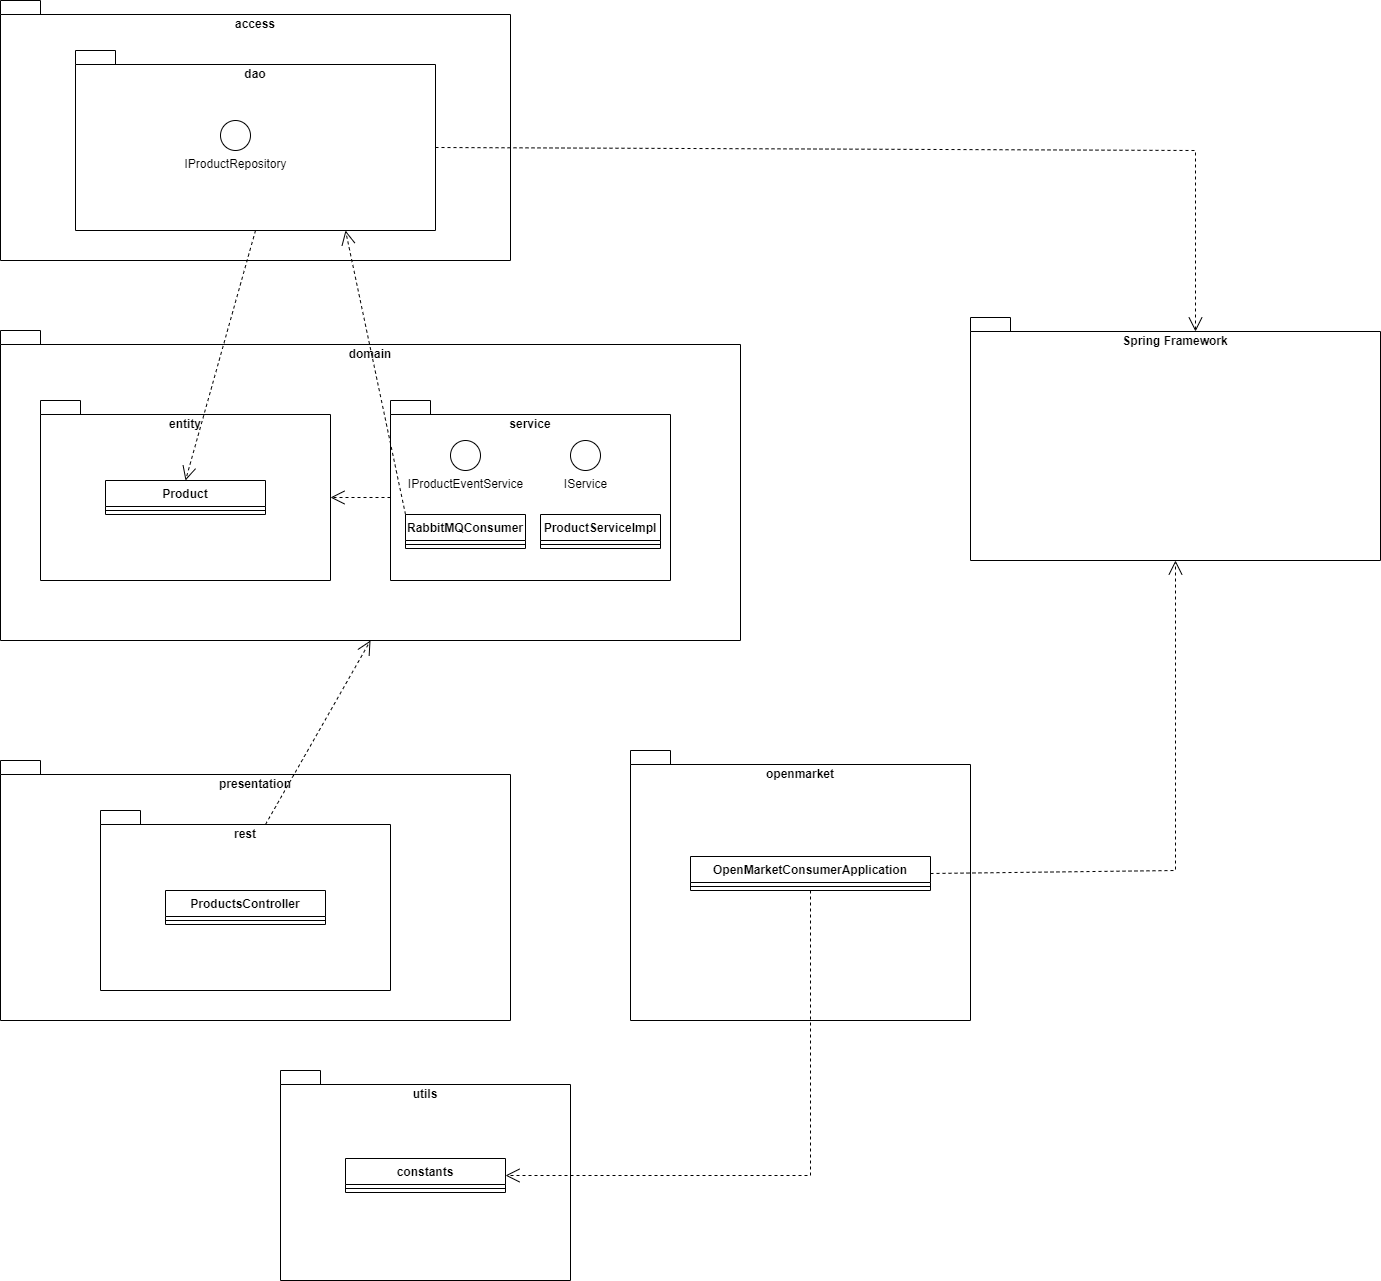

The diagram above was exported from draw.io. Its source (the exported page's mxGraphModel, read from the mxfile embedded in the PNG):
<mxGraphModel dx="2049" dy="1097" grid="1" gridSize="10" guides="1" tooltips="1" connect="1" arrows="1" fold="1" page="0" pageScale="1" pageWidth="827" pageHeight="1169" math="0" shadow="0">
  <root>
    <mxCell id="0" />
    <mxCell id="1" parent="0" />
    <mxCell id="hnh47Cis5riIRVHNBjjZ-1" value="access" style="shape=folder;fontStyle=1;spacingTop=10;tabWidth=40;tabHeight=14;tabPosition=left;html=1;whiteSpace=wrap;verticalAlign=top;" vertex="1" parent="1">
      <mxGeometry x="40" y="40" width="510" height="260" as="geometry" />
    </mxCell>
    <mxCell id="hnh47Cis5riIRVHNBjjZ-2" value="domain" style="shape=folder;fontStyle=1;spacingTop=10;tabWidth=40;tabHeight=14;tabPosition=left;html=1;whiteSpace=wrap;verticalAlign=top;" vertex="1" parent="1">
      <mxGeometry x="40" y="370" width="740" height="310" as="geometry" />
    </mxCell>
    <mxCell id="hnh47Cis5riIRVHNBjjZ-3" value="presentation" style="shape=folder;fontStyle=1;spacingTop=10;tabWidth=40;tabHeight=14;tabPosition=left;html=1;whiteSpace=wrap;verticalAlign=top;" vertex="1" parent="1">
      <mxGeometry x="40" y="800" width="510" height="260" as="geometry" />
    </mxCell>
    <mxCell id="hnh47Cis5riIRVHNBjjZ-4" value="dao" style="shape=folder;fontStyle=1;spacingTop=10;tabWidth=40;tabHeight=14;tabPosition=left;html=1;whiteSpace=wrap;verticalAlign=top;" vertex="1" parent="1">
      <mxGeometry x="115" y="90" width="360" height="180" as="geometry" />
    </mxCell>
    <mxCell id="hnh47Cis5riIRVHNBjjZ-5" value="entity" style="shape=folder;fontStyle=1;spacingTop=10;tabWidth=40;tabHeight=14;tabPosition=left;html=1;whiteSpace=wrap;verticalAlign=top;" vertex="1" parent="1">
      <mxGeometry x="80" y="440" width="290" height="180" as="geometry" />
    </mxCell>
    <mxCell id="hnh47Cis5riIRVHNBjjZ-6" value="service" style="shape=folder;fontStyle=1;spacingTop=10;tabWidth=40;tabHeight=14;tabPosition=left;html=1;whiteSpace=wrap;verticalAlign=top;" vertex="1" parent="1">
      <mxGeometry x="430" y="440" width="280" height="180" as="geometry" />
    </mxCell>
    <mxCell id="hnh47Cis5riIRVHNBjjZ-7" value="rest" style="shape=folder;fontStyle=1;spacingTop=10;tabWidth=40;tabHeight=14;tabPosition=left;html=1;whiteSpace=wrap;verticalAlign=top;" vertex="1" parent="1">
      <mxGeometry x="140" y="850" width="290" height="180" as="geometry" />
    </mxCell>
    <mxCell id="hnh47Cis5riIRVHNBjjZ-8" value="IProductRepository" style="verticalLabelPosition=bottom;verticalAlign=top;html=1;shape=mxgraph.flowchart.on-page_reference;" vertex="1" parent="1">
      <mxGeometry x="260" y="160" width="30" height="30" as="geometry" />
    </mxCell>
    <mxCell id="hnh47Cis5riIRVHNBjjZ-9" value="Product" style="swimlane;fontStyle=1;align=center;verticalAlign=top;childLayout=stackLayout;horizontal=1;startSize=26;horizontalStack=0;resizeParent=1;resizeParentMax=0;resizeLast=0;collapsible=1;marginBottom=0;whiteSpace=wrap;html=1;" vertex="1" parent="1">
      <mxGeometry x="145" y="520" width="160" height="34" as="geometry" />
    </mxCell>
    <mxCell id="hnh47Cis5riIRVHNBjjZ-11" value="" style="line;strokeWidth=1;fillColor=none;align=left;verticalAlign=middle;spacingTop=-1;spacingLeft=3;spacingRight=3;rotatable=0;labelPosition=right;points=[];portConstraint=eastwest;strokeColor=inherit;" vertex="1" parent="hnh47Cis5riIRVHNBjjZ-9">
      <mxGeometry y="26" width="160" height="8" as="geometry" />
    </mxCell>
    <mxCell id="hnh47Cis5riIRVHNBjjZ-13" value="IProductEventService" style="verticalLabelPosition=bottom;verticalAlign=top;html=1;shape=mxgraph.flowchart.on-page_reference;" vertex="1" parent="1">
      <mxGeometry x="490" y="480" width="30" height="30" as="geometry" />
    </mxCell>
    <mxCell id="hnh47Cis5riIRVHNBjjZ-14" value="IService" style="verticalLabelPosition=bottom;verticalAlign=top;html=1;shape=mxgraph.flowchart.on-page_reference;" vertex="1" parent="1">
      <mxGeometry x="610" y="480" width="30" height="30" as="geometry" />
    </mxCell>
    <mxCell id="hnh47Cis5riIRVHNBjjZ-15" value="RabbitMQConsumer" style="swimlane;fontStyle=1;align=center;verticalAlign=top;childLayout=stackLayout;horizontal=1;startSize=26;horizontalStack=0;resizeParent=1;resizeParentMax=0;resizeLast=0;collapsible=1;marginBottom=0;whiteSpace=wrap;html=1;" vertex="1" parent="1">
      <mxGeometry x="445" y="554" width="120" height="34" as="geometry" />
    </mxCell>
    <mxCell id="hnh47Cis5riIRVHNBjjZ-16" value="" style="line;strokeWidth=1;fillColor=none;align=left;verticalAlign=middle;spacingTop=-1;spacingLeft=3;spacingRight=3;rotatable=0;labelPosition=right;points=[];portConstraint=eastwest;strokeColor=inherit;" vertex="1" parent="hnh47Cis5riIRVHNBjjZ-15">
      <mxGeometry y="26" width="120" height="8" as="geometry" />
    </mxCell>
    <mxCell id="hnh47Cis5riIRVHNBjjZ-17" value="ProductServiceImpl" style="swimlane;fontStyle=1;align=center;verticalAlign=top;childLayout=stackLayout;horizontal=1;startSize=26;horizontalStack=0;resizeParent=1;resizeParentMax=0;resizeLast=0;collapsible=1;marginBottom=0;whiteSpace=wrap;html=1;" vertex="1" parent="1">
      <mxGeometry x="580" y="554" width="120" height="34" as="geometry" />
    </mxCell>
    <mxCell id="hnh47Cis5riIRVHNBjjZ-18" value="" style="line;strokeWidth=1;fillColor=none;align=left;verticalAlign=middle;spacingTop=-1;spacingLeft=3;spacingRight=3;rotatable=0;labelPosition=right;points=[];portConstraint=eastwest;strokeColor=inherit;" vertex="1" parent="hnh47Cis5riIRVHNBjjZ-17">
      <mxGeometry y="26" width="120" height="8" as="geometry" />
    </mxCell>
    <mxCell id="hnh47Cis5riIRVHNBjjZ-19" value="Use" style="endArrow=open;endSize=12;dashed=1;html=1;rounded=0;fontColor=none;noLabel=1;entryX=0;entryY=0;entryDx=290;entryDy=97;entryPerimeter=0;exitX=0;exitY=0;exitDx=0;exitDy=97;exitPerimeter=0;" edge="1" parent="1" source="hnh47Cis5riIRVHNBjjZ-6" target="hnh47Cis5riIRVHNBjjZ-5">
      <mxGeometry width="160" relative="1" as="geometry">
        <mxPoint x="285" y="740" as="sourcePoint" />
        <mxPoint x="445" y="740" as="targetPoint" />
      </mxGeometry>
    </mxCell>
    <mxCell id="hnh47Cis5riIRVHNBjjZ-23" value="ProductsController" style="swimlane;fontStyle=1;align=center;verticalAlign=top;childLayout=stackLayout;horizontal=1;startSize=26;horizontalStack=0;resizeParent=1;resizeParentMax=0;resizeLast=0;collapsible=1;marginBottom=0;whiteSpace=wrap;html=1;" vertex="1" parent="1">
      <mxGeometry x="205" y="930" width="160" height="34" as="geometry" />
    </mxCell>
    <mxCell id="hnh47Cis5riIRVHNBjjZ-25" value="" style="line;strokeWidth=1;fillColor=none;align=left;verticalAlign=middle;spacingTop=-1;spacingLeft=3;spacingRight=3;rotatable=0;labelPosition=right;points=[];portConstraint=eastwest;strokeColor=inherit;" vertex="1" parent="hnh47Cis5riIRVHNBjjZ-23">
      <mxGeometry y="26" width="160" height="8" as="geometry" />
    </mxCell>
    <mxCell id="hnh47Cis5riIRVHNBjjZ-27" value="Use" style="endArrow=open;endSize=12;dashed=1;html=1;rounded=0;fontColor=none;noLabel=1;entryX=0.5;entryY=1;entryDx=0;entryDy=0;entryPerimeter=0;exitX=0;exitY=0;exitDx=165;exitDy=14;exitPerimeter=0;" edge="1" parent="1" source="hnh47Cis5riIRVHNBjjZ-7" target="hnh47Cis5riIRVHNBjjZ-2">
      <mxGeometry width="160" relative="1" as="geometry">
        <mxPoint x="410" y="750" as="sourcePoint" />
        <mxPoint x="350" y="750" as="targetPoint" />
      </mxGeometry>
    </mxCell>
    <mxCell id="hnh47Cis5riIRVHNBjjZ-28" value="openmarket" style="shape=folder;fontStyle=1;spacingTop=10;tabWidth=40;tabHeight=14;tabPosition=left;html=1;whiteSpace=wrap;verticalAlign=top;" vertex="1" parent="1">
      <mxGeometry x="670" y="790" width="340" height="270" as="geometry" />
    </mxCell>
    <mxCell id="hnh47Cis5riIRVHNBjjZ-29" value="OpenMarketConsumerApplication" style="swimlane;fontStyle=1;align=center;verticalAlign=top;childLayout=stackLayout;horizontal=1;startSize=26;horizontalStack=0;resizeParent=1;resizeParentMax=0;resizeLast=0;collapsible=1;marginBottom=0;whiteSpace=wrap;html=1;" vertex="1" parent="1">
      <mxGeometry x="730" y="896" width="240" height="34" as="geometry" />
    </mxCell>
    <mxCell id="hnh47Cis5riIRVHNBjjZ-30" value="" style="line;strokeWidth=1;fillColor=none;align=left;verticalAlign=middle;spacingTop=-1;spacingLeft=3;spacingRight=3;rotatable=0;labelPosition=right;points=[];portConstraint=eastwest;strokeColor=inherit;" vertex="1" parent="hnh47Cis5riIRVHNBjjZ-29">
      <mxGeometry y="26" width="240" height="8" as="geometry" />
    </mxCell>
    <mxCell id="hnh47Cis5riIRVHNBjjZ-31" value="Use" style="endArrow=open;endSize=12;dashed=1;html=1;rounded=0;fontColor=none;noLabel=1;entryX=0.5;entryY=0;entryDx=0;entryDy=0;exitX=0.5;exitY=1;exitDx=0;exitDy=0;exitPerimeter=0;" edge="1" parent="1" source="hnh47Cis5riIRVHNBjjZ-4" target="hnh47Cis5riIRVHNBjjZ-9">
      <mxGeometry width="160" relative="1" as="geometry">
        <mxPoint x="440" y="547" as="sourcePoint" />
        <mxPoint x="380" y="547" as="targetPoint" />
      </mxGeometry>
    </mxCell>
    <mxCell id="hnh47Cis5riIRVHNBjjZ-32" value="Use" style="endArrow=open;endSize=12;dashed=1;html=1;rounded=0;fontColor=none;noLabel=1;entryX=0.75;entryY=1;entryDx=0;entryDy=0;entryPerimeter=0;exitX=0;exitY=0;exitDx=0;exitDy=0;" edge="1" parent="1" source="hnh47Cis5riIRVHNBjjZ-15" target="hnh47Cis5riIRVHNBjjZ-4">
      <mxGeometry width="160" relative="1" as="geometry">
        <mxPoint x="440" y="547" as="sourcePoint" />
        <mxPoint x="380" y="547" as="targetPoint" />
      </mxGeometry>
    </mxCell>
    <mxCell id="hnh47Cis5riIRVHNBjjZ-33" value="utils" style="shape=folder;fontStyle=1;spacingTop=10;tabWidth=40;tabHeight=14;tabPosition=left;html=1;whiteSpace=wrap;verticalAlign=top;" vertex="1" parent="1">
      <mxGeometry x="320" y="1110" width="290" height="210" as="geometry" />
    </mxCell>
    <mxCell id="hnh47Cis5riIRVHNBjjZ-34" value="constants" style="swimlane;fontStyle=1;align=center;verticalAlign=top;childLayout=stackLayout;horizontal=1;startSize=26;horizontalStack=0;resizeParent=1;resizeParentMax=0;resizeLast=0;collapsible=1;marginBottom=0;whiteSpace=wrap;html=1;" vertex="1" parent="1">
      <mxGeometry x="385" y="1198" width="160" height="34" as="geometry" />
    </mxCell>
    <mxCell id="hnh47Cis5riIRVHNBjjZ-36" value="" style="line;strokeWidth=1;fillColor=none;align=left;verticalAlign=middle;spacingTop=-1;spacingLeft=3;spacingRight=3;rotatable=0;labelPosition=right;points=[];portConstraint=eastwest;strokeColor=inherit;" vertex="1" parent="hnh47Cis5riIRVHNBjjZ-34">
      <mxGeometry y="26" width="160" height="8" as="geometry" />
    </mxCell>
    <mxCell id="hnh47Cis5riIRVHNBjjZ-38" value="Use" style="endArrow=open;endSize=12;dashed=1;html=1;rounded=0;fontColor=none;noLabel=1;entryX=1;entryY=0.5;entryDx=0;entryDy=0;exitX=0.5;exitY=1;exitDx=0;exitDy=0;" edge="1" parent="1" source="hnh47Cis5riIRVHNBjjZ-29" target="hnh47Cis5riIRVHNBjjZ-34">
      <mxGeometry width="160" relative="1" as="geometry">
        <mxPoint x="760" y="1170" as="sourcePoint" />
        <mxPoint x="700" y="1170" as="targetPoint" />
        <Array as="points">
          <mxPoint x="850" y="1215" />
        </Array>
      </mxGeometry>
    </mxCell>
    <mxCell id="hnh47Cis5riIRVHNBjjZ-39" value="Spring Framework" style="shape=folder;fontStyle=1;spacingTop=10;tabWidth=40;tabHeight=14;tabPosition=left;html=1;whiteSpace=wrap;verticalAlign=top;" vertex="1" parent="1">
      <mxGeometry x="1010" y="357" width="410" height="243" as="geometry" />
    </mxCell>
    <mxCell id="hnh47Cis5riIRVHNBjjZ-40" value="Use" style="endArrow=open;endSize=12;dashed=1;html=1;rounded=0;fontColor=none;noLabel=1;entryX=0.5;entryY=1;entryDx=0;entryDy=0;entryPerimeter=0;exitX=1;exitY=0.5;exitDx=0;exitDy=0;" edge="1" parent="1" source="hnh47Cis5riIRVHNBjjZ-29" target="hnh47Cis5riIRVHNBjjZ-39">
      <mxGeometry width="160" relative="1" as="geometry">
        <mxPoint x="1130" y="884" as="sourcePoint" />
        <mxPoint x="1235" y="700" as="targetPoint" />
        <Array as="points">
          <mxPoint x="1215" y="910" />
        </Array>
      </mxGeometry>
    </mxCell>
    <mxCell id="hnh47Cis5riIRVHNBjjZ-41" value="Use" style="endArrow=open;endSize=12;dashed=1;html=1;rounded=0;fontColor=none;noLabel=1;entryX=0;entryY=0;entryDx=225;entryDy=14;exitX=0;exitY=0;exitDx=360;exitDy=97;exitPerimeter=0;entryPerimeter=0;" edge="1" parent="1" source="hnh47Cis5riIRVHNBjjZ-4" target="hnh47Cis5riIRVHNBjjZ-39">
      <mxGeometry width="160" relative="1" as="geometry">
        <mxPoint x="305" y="280" as="sourcePoint" />
        <mxPoint x="235" y="530" as="targetPoint" />
        <Array as="points">
          <mxPoint x="1235" y="190" />
        </Array>
      </mxGeometry>
    </mxCell>
  </root>
</mxGraphModel>